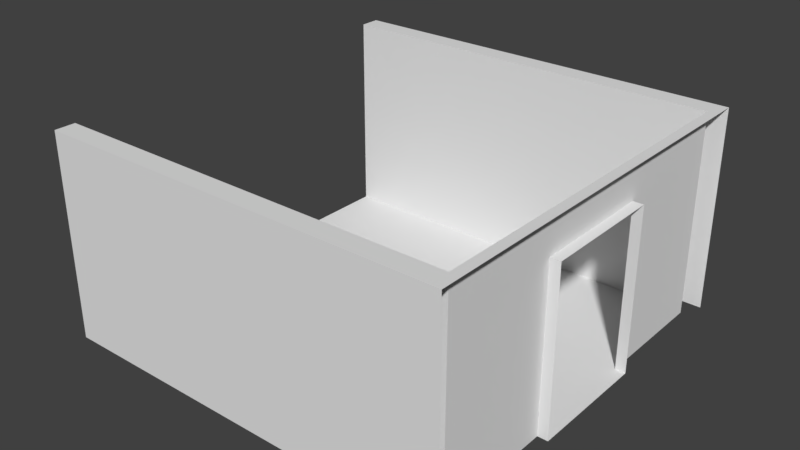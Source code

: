 # Source: WideDoor.blend  (saved by Blender 2.79.0; exported with 4.5.12 LTS)
import bpy
from mathutils import Matrix  # noqa: F401  (used for matrix-valued properties, if any)

bpy.ops.wm.read_factory_settings(use_empty=True)
scene = bpy.context.scene
scene.name = 'Scene'

# ---- collections
col_collection_1 = bpy.data.collections.new('Collection 1'); scene.collection.children.link(col_collection_1)

# ---- world
world_world = bpy.data.worlds.new('World'); scene.world = world_world
world_world.color = (0.05088, 0.05088, 0.05088)
world_world.use_sun_shadow = False
world_world.sun_shadow_jitter_overblur = 0.0
world_world.cycles.sampling_method = 'MANUAL'

# ---- meshes
me_cube = bpy.data.meshes.new('Cube')
me_cube.from_pydata([(-1.0, 3.636e-06, -1.0), (-1.0, 1.0, -1.0), (1.0, -1.085e-05, -1.0), (1.0, 1.0, -1.0), (-1.0, 1.085e-05, 1.0), (-1.0, 1.0, 1.0), (1.0, -3.576e-06, 1.0), (1.0, 1.0, 1.0), (1.0, 1.0, -0.9), (1.0, 1.0, 0.9), (-1.0, 1.0, 0.9), (-1.0, 1.0, -0.9), (1.0, -3.934e-06, 0.9), (1.0, -1.049e-05, -0.9), (-0.95, 1.0, 0.9), (-0.95, 1.0, -0.9), (-0.95, 3.994e-06, -0.9), (-0.95, 1.049e-05, 0.9), (-0.95, 3.636e-06, -1.0), (-0.95, 1.0, -1.0), (-0.95, 1.085e-05, 1.0), (-0.95, 1.0, 1.0), (1.0, -6.119e-06, 0.3), (1.0, -8.305e-06, -0.3), (-0.95, 6.159e-06, -0.3), (-0.95, 8.325e-06, 0.3), (-0.95, 1.0, 0.3), (-0.95, 1.0, -0.3), (-1.0, 1.0, 0.3), (-1.0, 1.0, -0.3), (1.0, 0.8, -0.9), (1.0, 0.8, 0.9), (-0.95, 0.8, 0.9), (-0.95, 0.8, -0.9), (-0.95, 0.8, -0.3), (-0.95, 0.8, 0.3), (-1.0, 6.159e-06, -0.3), (-1.0, 8.325e-06, 0.3), (-1.0, 0.8, -0.3), (-1.0, 0.8, 0.3)], [], [(19, 3, 2, 18), (32, 31, 12, 17), (21, 5, 4, 20), (15, 19, 1, 11), (14, 21, 7, 9), (10, 5, 21, 14), (8, 3, 19, 15), (7, 21, 20, 6), (30, 33, 16, 13), (22, 25, 17, 12), (1, 19, 18, 0), (35, 32, 17, 25), (28, 10, 14, 26), (11, 29, 27, 15), (29, 28, 26, 27), (33, 34, 24, 16), (13, 16, 24, 23), (23, 24, 25, 22), (27, 26, 35, 34), (15, 27, 34, 33), (26, 14, 32, 35), (8, 15, 33, 30), (14, 9, 31, 32), (24, 34, 38, 36), (35, 25, 37, 39), (34, 35, 39, 38), (25, 24, 36, 37)])
_uv = me_cube.uv_layers.new(name='UVMap')
_uv.uv.foreach_set('vector', [0.2378, 0.8577, 0.2378, 0.4614, 0.4251, 0.4614, 0.4251, 0.8577, 0.4963, 0.8577, 0.4963, 0.4614, 0.6461, 0.4614, 0.6461, 0.8577, 0.01685, 0.4715, 0.01685, 0.4614, 0.2041, 0.4614, 0.2041, 0.4715, 0.02622, 0.4045, 0.02622, 0.4248, 0.01685, 0.4248, 0.01685, 0.4045, 0.02622, 0.03862, 0.02622, 0.01829, 0.3914, 0.01829, 0.3914, 0.03862, 0.01685, 0.03862, 0.01685, 0.01829, 0.02622, 0.01829, 0.02622, 0.03862, 0.3914, 0.4045, 0.3914, 0.4248, 0.02622, 0.4248, 0.02622, 0.4045, 0.01685, 0.8679, 0.01685, 0.4715, 0.2041, 0.4715, 0.2041, 0.8679, 0.8296, 0.4614, 0.8296, 0.8577, 0.6798, 0.8577, 0.6798, 0.4614, 0.5375, 0.01829, 0.5375, 0.4146, 0.4251, 0.4146, 0.4251, 0.01829, 0.2378, 0.8679, 0.2378, 0.8577, 0.4251, 0.8577, 0.4251, 0.8679, 0.9457, 0.2622, 0.9457, 0.3841, 0.7959, 0.3841, 0.7959, 0.2622, 0.01685, 0.1606, 0.01685, 0.03862, 0.02622, 0.03862, 0.02622, 0.1606, 0.01685, 0.4045, 0.01685, 0.2825, 0.02622, 0.2825, 0.02622, 0.4045, 0.01685, 0.2825, 0.01685, 0.1606, 0.02622, 0.1606, 0.02622, 0.2825, 0.9457, 0.01829, 0.9457, 0.1402, 0.7959, 0.1402, 0.7959, 0.01829, 0.7622, 0.01829, 0.7622, 0.4146, 0.6498, 0.4146, 0.6498, 0.01829, 0.6498, 0.01829, 0.6498, 0.4146, 0.5375, 0.4146, 0.5375, 0.01829, 0.9831, 0.1402, 0.9831, 0.2622, 0.9457, 0.2622, 0.9457, 0.1402, 0.9831, 0.01829, 0.9831, 0.1402, 0.9457, 0.1402, 0.9457, 0.01829, 0.9831, 0.2622, 0.9831, 0.3841, 0.9457, 0.3841, 0.9457, 0.2622, 0.867, 0.4614, 0.867, 0.8577, 0.8296, 0.8577, 0.8296, 0.4614, 0.4588, 0.8577, 0.4588, 0.4614, 0.4963, 0.4614, 0.4963, 0.8577, 0.9007, 0.624, 0.9007, 0.4614, 0.9101, 0.4614, 0.9101, 0.624, 0.9007, 0.8232, 0.9007, 0.6606, 0.9101, 0.6606, 0.9101, 0.8232, 0.9007, 0.9817, 0.9007, 0.8598, 0.9101, 0.8598, 0.9101, 0.9817, 0.5375, 0.4146, 0.6498, 0.4146, 0.6498, 0.4248, 0.5375, 0.4248])
me_cube.use_remesh_preserve_volume = False
me_cube.use_remesh_preserve_attributes = False
me_cube.use_mirror_vertex_groups = False
me_cube.update()

# ---- objects
ob_widedoor = bpy.data.objects.new('WideDoor', me_cube)

# ---- transforms, parenting, visibility, modifiers, constraints
ob_widedoor.location = (0.0, 0.0, 0.0)
ob_widedoor.rotation_euler = (1.571, -0.0, -3.142)
ob_widedoor.lineart.crease_threshold = 0.0

# ---- collection membership
col_collection_1.objects.link(ob_widedoor)

# ---- scene / render settings (as saved in the file)
scene.frame_start = 1; scene.frame_end = 250; scene.frame_set(1)
scene.render.engine = 'BLENDER_EEVEE_NEXT'
scene.render.resolution_percentage = 50
scene.render.dither_intensity = 0.0
scene.cycles.use_denoising = False
scene.cycles.samples = 128
scene.cycles.sampling_pattern = 'TABULATED_SOBOL'
scene.cycles.use_adaptive_sampling = False
scene.cycles.use_light_tree = False
scene.cycles.blur_glossy = 0.0
scene.cycles.sample_clamp_indirect = 0.0
scene.view_settings.view_transform = 'Standard'
bpy.context.view_layer.update()

# ---- added for rendering (the .blend has no active camera and no usable light): camera, sun
cam_auto = bpy.data.cameras.new('AutoCamera')
cam_auto.lens = 50.0
cam_auto.sensor_width = 36.0
cam_auto.clip_end = 1000.0
ob_auto_camera = bpy.data.objects.new('AutoCamera', cam_auto)
scene.collection.objects.link(ob_auto_camera)
ob_auto_camera.location = (2.77573, -3.33087, 2.72058)
ob_auto_camera.rotation_euler = (1.09748, -7.21219e-08, 0.694738)
scene.camera = ob_auto_camera
light_auto_sun = bpy.data.lights.new('AutoSun', 'SUN')
light_auto_sun.energy = 3.0
light_auto_sun.angle = 0.0523599
ob_auto_sun = bpy.data.objects.new('AutoSun', light_auto_sun)
scene.collection.objects.link(ob_auto_sun)
ob_auto_sun.rotation_euler = (0.872665, 0.174533, 0.523599)
bpy.context.view_layer.update()
